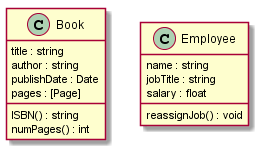

The diagram above was rendered by PlantUML. Its source (embedded in the PNG):
@startuml
class Book{
  title : string
  author : string
  publishDate : Date
  pages : [Page]
  ISBN() : string
  numPages() : int
}

class Employee{
  name : string
  jobTitle : string
  salary : float
  reassignJob() : void
}
@enduml